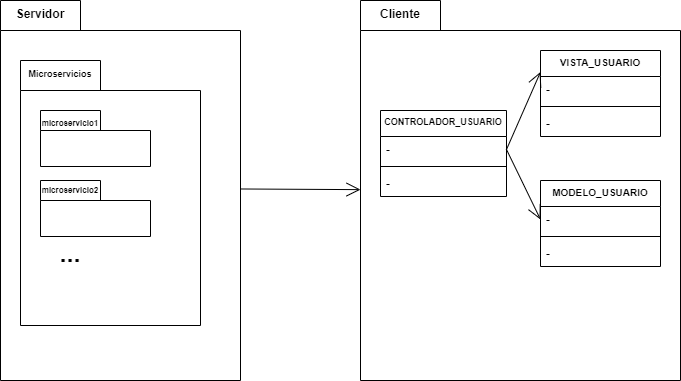

The diagram above was exported from draw.io. Its source (the exported page's mxGraphModel, read from the mxfile embedded in the PNG):
<mxGraphModel dx="780" dy="407" grid="1" gridSize="10" guides="1" tooltips="1" connect="1" arrows="1" fold="1" page="1" pageScale="1" pageWidth="827" pageHeight="1169" math="0" shadow="0">
  <root>
    <mxCell id="0" />
    <mxCell id="1" parent="0" />
    <mxCell id="khq2fW1w9i38BcoQ4OIR-1" value="" style="shape=folder;fontStyle=1;spacingTop=10;tabWidth=80;tabHeight=30;tabPosition=left;html=1;" vertex="1" parent="1">
      <mxGeometry x="40" y="40" width="240" height="380" as="geometry" />
    </mxCell>
    <mxCell id="khq2fW1w9i38BcoQ4OIR-2" value="Servidor" style="text;align=center;fontStyle=1;verticalAlign=middle;spacingLeft=3;spacingRight=3;strokeColor=none;rotatable=0;points=[[0,0.5],[1,0.5]];portConstraint=eastwest;" vertex="1" parent="1">
      <mxGeometry x="40" y="40" width="80" height="26" as="geometry" />
    </mxCell>
    <mxCell id="khq2fW1w9i38BcoQ4OIR-3" value="" style="shape=folder;fontStyle=1;spacingTop=10;tabWidth=80;tabHeight=30;tabPosition=left;html=1;" vertex="1" parent="1">
      <mxGeometry x="400" y="40" width="320" height="380" as="geometry" />
    </mxCell>
    <mxCell id="khq2fW1w9i38BcoQ4OIR-5" value="Cliente" style="text;align=center;fontStyle=1;verticalAlign=middle;spacingLeft=3;spacingRight=3;strokeColor=none;rotatable=0;points=[[0,0.5],[1,0.5]];portConstraint=eastwest;" vertex="1" parent="1">
      <mxGeometry x="400" y="40" width="80" height="26" as="geometry" />
    </mxCell>
    <mxCell id="khq2fW1w9i38BcoQ4OIR-10" value="VISTA_USUARIO" style="swimlane;fontStyle=1;align=center;verticalAlign=top;childLayout=stackLayout;horizontal=1;startSize=26;horizontalStack=0;resizeParent=1;resizeParentMax=0;resizeLast=0;collapsible=1;marginBottom=0;fontSize=10;" vertex="1" parent="1">
      <mxGeometry x="580" y="90" width="120" height="86" as="geometry" />
    </mxCell>
    <mxCell id="khq2fW1w9i38BcoQ4OIR-11" value="-" style="text;strokeColor=none;fillColor=none;align=left;verticalAlign=top;spacingLeft=4;spacingRight=4;overflow=hidden;rotatable=0;points=[[0,0.5],[1,0.5]];portConstraint=eastwest;" vertex="1" parent="khq2fW1w9i38BcoQ4OIR-10">
      <mxGeometry y="26" width="120" height="26" as="geometry" />
    </mxCell>
    <mxCell id="khq2fW1w9i38BcoQ4OIR-12" value="" style="line;strokeWidth=1;fillColor=none;align=left;verticalAlign=middle;spacingTop=-1;spacingLeft=3;spacingRight=3;rotatable=0;labelPosition=right;points=[];portConstraint=eastwest;" vertex="1" parent="khq2fW1w9i38BcoQ4OIR-10">
      <mxGeometry y="52" width="120" height="8" as="geometry" />
    </mxCell>
    <mxCell id="khq2fW1w9i38BcoQ4OIR-13" value="-" style="text;strokeColor=none;fillColor=none;align=left;verticalAlign=top;spacingLeft=4;spacingRight=4;overflow=hidden;rotatable=0;points=[[0,0.5],[1,0.5]];portConstraint=eastwest;" vertex="1" parent="khq2fW1w9i38BcoQ4OIR-10">
      <mxGeometry y="60" width="120" height="26" as="geometry" />
    </mxCell>
    <mxCell id="khq2fW1w9i38BcoQ4OIR-14" value="CONTROLADOR_USUARIO" style="swimlane;fontStyle=1;align=center;verticalAlign=top;childLayout=stackLayout;horizontal=1;startSize=26;horizontalStack=0;resizeParent=1;resizeParentMax=0;resizeLast=0;collapsible=1;marginBottom=0;fontSize=9;" vertex="1" parent="1">
      <mxGeometry x="420" y="150" width="126" height="86" as="geometry" />
    </mxCell>
    <mxCell id="khq2fW1w9i38BcoQ4OIR-15" value="-" style="text;strokeColor=none;fillColor=none;align=left;verticalAlign=top;spacingLeft=4;spacingRight=4;overflow=hidden;rotatable=0;points=[[0,0.5],[1,0.5]];portConstraint=eastwest;" vertex="1" parent="khq2fW1w9i38BcoQ4OIR-14">
      <mxGeometry y="26" width="126" height="26" as="geometry" />
    </mxCell>
    <mxCell id="khq2fW1w9i38BcoQ4OIR-16" value="" style="line;strokeWidth=1;fillColor=none;align=left;verticalAlign=middle;spacingTop=-1;spacingLeft=3;spacingRight=3;rotatable=0;labelPosition=right;points=[];portConstraint=eastwest;" vertex="1" parent="khq2fW1w9i38BcoQ4OIR-14">
      <mxGeometry y="52" width="126" height="8" as="geometry" />
    </mxCell>
    <mxCell id="khq2fW1w9i38BcoQ4OIR-17" value="-" style="text;strokeColor=none;fillColor=none;align=left;verticalAlign=top;spacingLeft=4;spacingRight=4;overflow=hidden;rotatable=0;points=[[0,0.5],[1,0.5]];portConstraint=eastwest;" vertex="1" parent="khq2fW1w9i38BcoQ4OIR-14">
      <mxGeometry y="60" width="126" height="26" as="geometry" />
    </mxCell>
    <mxCell id="khq2fW1w9i38BcoQ4OIR-18" value="MODELO_USUARIO" style="swimlane;fontStyle=1;align=center;verticalAlign=top;childLayout=stackLayout;horizontal=1;startSize=26;horizontalStack=0;resizeParent=1;resizeParentMax=0;resizeLast=0;collapsible=1;marginBottom=0;fontSize=10;" vertex="1" parent="1">
      <mxGeometry x="580" y="220" width="120" height="86" as="geometry" />
    </mxCell>
    <mxCell id="khq2fW1w9i38BcoQ4OIR-19" value="-" style="text;strokeColor=none;fillColor=none;align=left;verticalAlign=top;spacingLeft=4;spacingRight=4;overflow=hidden;rotatable=0;points=[[0,0.5],[1,0.5]];portConstraint=eastwest;" vertex="1" parent="khq2fW1w9i38BcoQ4OIR-18">
      <mxGeometry y="26" width="120" height="26" as="geometry" />
    </mxCell>
    <mxCell id="khq2fW1w9i38BcoQ4OIR-20" value="" style="line;strokeWidth=1;fillColor=none;align=left;verticalAlign=middle;spacingTop=-1;spacingLeft=3;spacingRight=3;rotatable=0;labelPosition=right;points=[];portConstraint=eastwest;" vertex="1" parent="khq2fW1w9i38BcoQ4OIR-18">
      <mxGeometry y="52" width="120" height="8" as="geometry" />
    </mxCell>
    <mxCell id="khq2fW1w9i38BcoQ4OIR-21" value="-" style="text;strokeColor=none;fillColor=none;align=left;verticalAlign=top;spacingLeft=4;spacingRight=4;overflow=hidden;rotatable=0;points=[[0,0.5],[1,0.5]];portConstraint=eastwest;" vertex="1" parent="khq2fW1w9i38BcoQ4OIR-18">
      <mxGeometry y="60" width="120" height="26" as="geometry" />
    </mxCell>
    <mxCell id="khq2fW1w9i38BcoQ4OIR-22" value="" style="endArrow=open;endFill=1;endSize=12;html=1;fontSize=10;entryX=0;entryY=0.25;entryDx=0;entryDy=0;exitX=1;exitY=0.5;exitDx=0;exitDy=0;" edge="1" parent="1" source="khq2fW1w9i38BcoQ4OIR-15" target="khq2fW1w9i38BcoQ4OIR-10">
      <mxGeometry width="160" relative="1" as="geometry">
        <mxPoint x="320" y="220" as="sourcePoint" />
        <mxPoint x="480" y="220" as="targetPoint" />
      </mxGeometry>
    </mxCell>
    <mxCell id="khq2fW1w9i38BcoQ4OIR-23" value="" style="endArrow=open;endFill=1;endSize=12;html=1;fontSize=10;entryX=0;entryY=0.5;entryDx=0;entryDy=0;exitX=1;exitY=0.5;exitDx=0;exitDy=0;" edge="1" parent="1" source="khq2fW1w9i38BcoQ4OIR-15" target="khq2fW1w9i38BcoQ4OIR-19">
      <mxGeometry width="160" relative="1" as="geometry">
        <mxPoint x="556" y="199" as="sourcePoint" />
        <mxPoint x="590" y="121.5" as="targetPoint" />
      </mxGeometry>
    </mxCell>
    <mxCell id="khq2fW1w9i38BcoQ4OIR-24" value="" style="endArrow=open;endFill=1;endSize=12;html=1;fontSize=10;exitX=1.003;exitY=0.496;exitDx=0;exitDy=0;exitPerimeter=0;" edge="1" parent="1" source="khq2fW1w9i38BcoQ4OIR-1" target="khq2fW1w9i38BcoQ4OIR-3">
      <mxGeometry width="160" relative="1" as="geometry">
        <mxPoint x="320" y="220" as="sourcePoint" />
        <mxPoint x="480" y="220" as="targetPoint" />
      </mxGeometry>
    </mxCell>
    <mxCell id="khq2fW1w9i38BcoQ4OIR-31" value="" style="shape=folder;fontStyle=1;spacingTop=10;tabWidth=80;tabHeight=30;tabPosition=left;html=1;fontSize=25;" vertex="1" parent="1">
      <mxGeometry x="60" y="100" width="180" height="265" as="geometry" />
    </mxCell>
    <mxCell id="khq2fW1w9i38BcoQ4OIR-26" value="" style="shape=folder;fontStyle=1;tabWidth=60;tabHeight=20;tabPosition=left;html=1;boundedLbl=1;fontSize=10;" vertex="1" parent="1">
      <mxGeometry x="80" y="150" width="110" height="56" as="geometry" />
    </mxCell>
    <mxCell id="khq2fW1w9i38BcoQ4OIR-27" value="microservicio1" style="text;align=center;fontStyle=1;verticalAlign=middle;spacingLeft=3;spacingRight=3;strokeColor=none;rotatable=0;points=[[0,0.5],[1,0.5]];portConstraint=eastwest;fontSize=8;" vertex="1" parent="1">
      <mxGeometry x="70" y="150" width="80" height="26" as="geometry" />
    </mxCell>
    <mxCell id="khq2fW1w9i38BcoQ4OIR-28" value="" style="shape=folder;fontStyle=1;tabWidth=60;tabHeight=20;tabPosition=left;html=1;boundedLbl=1;fontSize=10;" vertex="1" parent="1">
      <mxGeometry x="80" y="220" width="110" height="56" as="geometry" />
    </mxCell>
    <mxCell id="khq2fW1w9i38BcoQ4OIR-29" value="microservicio2" style="text;align=center;fontStyle=1;verticalAlign=middle;spacingLeft=3;spacingRight=3;strokeColor=none;rotatable=0;points=[[0,0.5],[1,0.5]];portConstraint=eastwest;fontSize=8;" vertex="1" parent="1">
      <mxGeometry x="70" y="217" width="80" height="26" as="geometry" />
    </mxCell>
    <mxCell id="khq2fW1w9i38BcoQ4OIR-30" value="..." style="text;align=center;fontStyle=1;verticalAlign=middle;spacingLeft=3;spacingRight=3;strokeColor=none;rotatable=0;points=[[0,0.5],[1,0.5]];portConstraint=eastwest;fontSize=25;" vertex="1" parent="1">
      <mxGeometry x="50" y="260" width="120" height="60" as="geometry" />
    </mxCell>
    <mxCell id="khq2fW1w9i38BcoQ4OIR-32" value="Microservicios" style="text;align=center;fontStyle=1;verticalAlign=middle;spacingLeft=3;spacingRight=3;strokeColor=none;rotatable=0;points=[[0,0.5],[1,0.5]];portConstraint=eastwest;fontSize=9;" vertex="1" parent="1">
      <mxGeometry x="60" y="100" width="80" height="26" as="geometry" />
    </mxCell>
  </root>
</mxGraphModel>